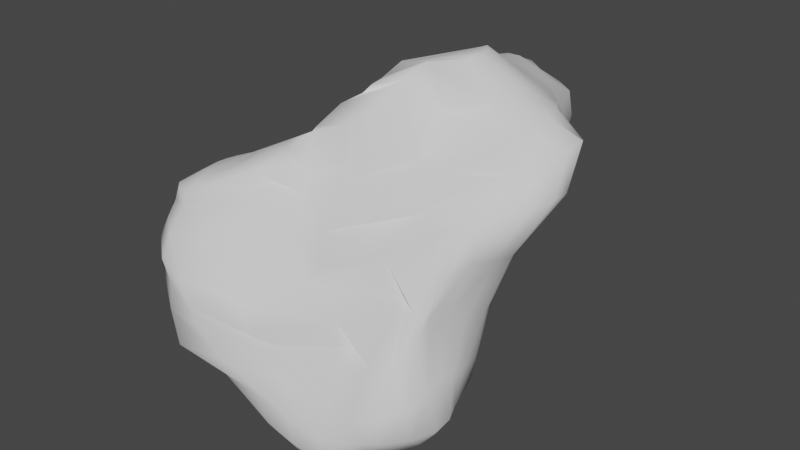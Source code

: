 # Source: Boulder2.blend  (saved by Blender 2.82.7; exported with 4.5.12 LTS)
import bpy
from mathutils import Matrix  # noqa: F401  (used for matrix-valued properties, if any)

bpy.ops.wm.read_factory_settings(use_empty=True)
scene = bpy.context.scene
scene.name = 'Scene'

# ---- collections
col_collection = bpy.data.collections.new('Collection'); scene.collection.children.link(col_collection)

# ---- world
world_world = bpy.data.worlds.new('World'); scene.world = world_world
world_world.use_nodes = True; world_world.node_tree.nodes.clear()
_N = world_world.node_tree.nodes; _L = world_world.node_tree.links
n0 = _N.new('ShaderNodeOutputWorld'); n0.name = 'World Output'; n0.location = (300, 300)
n1 = _N.new('ShaderNodeBackground'); n1.name = 'Background'; n1.location = (10, 300)
n1.inputs[0].default_value = (0.05088, 0.05088, 0.05088, 1.0)
_L.new(n1.outputs[0], n0.inputs[0])
n0.is_active_output = True
world_world.color = (0.05088, 0.05088, 0.05088)
world_world.use_sun_shadow = False
world_world.sun_shadow_jitter_overblur = 0.0

# ---- meshes
me_sphere = bpy.data.meshes.new('Sphere')
me_sphere.from_pydata([(-0.8775, 6.13, 6.64), (0.1825, 8.388, 7.218), (1.009, 10.01, 6.806), (1.108, 10.78, 6.138), (0.9515, 11.35, 4.911), (0.846, 11.29, 3.702), (0.5056, 10.41, 1.913), (-0.4749, 8.718, 0.5663), (-0.7886, 7.347, -1.431), (-0.4441, 6.219, -3.46), (-0.2193, 4.5, -5.231), (-2.28, 4.442, 6.512), (-0.1334, 6.163, 7.342), (0.9734, 8.414, 7.511), (1.747, 9.448, 6.783), (1.892, 10.78, 5.918), (1.956, 11.59, 5.156), (1.903, 11.52, 3.972), (1.645, 10.11, 2.348), (0.588, 8.364, 0.918), (-0.02235, 6.778, -1.174), (0.323, 5.33, -3.247), (0.4733, 5.074, -4.56), (0.3777, 3.981, -5.176), (0.2954, 2.446, -5.445), (0.177, 1.023, -5.514), (-1.781, 4.556, 6.967), (0.478, 6.099, 7.83), (1.73, 8.077, 7.646), (2.363, 9.068, 6.639), (2.678, 10.27, 5.86), (2.83, 10.33, 4.849), (2.812, 9.817, 3.554), (2.464, 8.205, 2.134), (1.442, 6.542, 0.5237), (0.6335, 5.032, -1.281), (1.104, 4.215, -3.225), (1.183, 4.078, -4.462), (0.9739, 3.214, -5.155), (0.6866, 2.06, -5.436), (0.3659, 0.914, -5.521), (-1.229, 4.299, 7.534), (0.9937, 5.978, 8.114), (2.374, 7.164, 7.698), (3.102, 8.169, 6.748), (3.541, 8.366, 5.698), (3.76, 7.799, 4.524), (2.965, 6.028, 3.418), (2.431, 4.997, 1.468), (1.631, 3.845, 0.01463), (1.768, 3.229, -1.816), (1.994, 3.193, -3.276), (1.948, 3.043, -4.482), (1.541, 2.419, -5.169), (1.05, 1.623, -5.469), (0.5397, 0.7759, -5.53), (-0.6757, 3.934, 8.005), (1.505, 5.854, 8.516), (3.102, 6.126, 7.867), (4.012, 6.812, 7.111), (4.74, 6.341, 6.084), (4.212, 4.997, 4.611), (3.141, 3.841, 2.873), (2.886, 3.378, 1.078), (2.95, 2.936, -0.7867), (3.018, 2.671, -2.452), (2.97, 2.559, -3.65), (2.642, 2.268, -4.639), (2.03, 1.785, -5.235), (1.366, 1.237, -5.509), (0.6906, 0.6255, -5.542), (0.3251, 3.723, 8.241), (1.916, 5.627, 8.712), (3.704, 5.475, 7.968), (4.729, 5.847, 7.346), (5.538, 5.229, 6.187), (5.396, 4.454, 4.977), (4.616, 3.429, 3.302), (4.214, 2.869, 1.023), (4.265, 2.456, -1.149), (4.189, 2.131, -2.887), (3.575, 1.835, -3.841), (3.037, 1.605, -4.737), (2.412, 1.323, -5.339), (1.618, 0.9182, -5.557), (0.8122, 0.4715, -5.556), (0.7194, 3.519, 8.417), (2.201, 5.29, 8.762), (4.084, 4.993, 7.995), (5.169, 5.331, 7.423), (6.182, 4.818, 6.303), (6.331, 4.254, 5.045), (5.489, 2.746, 3.231), (5.018, 2.079, 0.7884), (4.919, 1.387, -1.201), (4.612, 1.047, -2.732), (3.986, 0.9358, -3.732), (3.308, 0.8613, -4.656), (2.665, 0.8119, -5.359), (1.808, 0.5839, -5.579), (0.9034, 0.3015, -5.562), (0.6048, 3.174, 8.525), (2.386, 4.894, 8.785), (4.283, 4.527, 7.962), (5.421, 4.876, 7.421), (6.61, 4.781, 6.56), (6.674, 3.927, 5.045), (5.854, 2.265, 3.146), (5.206, 1.438, 0.8243), (5.112, 0.4037, -1.11), (4.962, 0.1181, -2.64), (4.411, 0.1186, -3.647), (3.545, 0.1367, -4.514), (2.829, 0.2754, -5.308), (1.933, 0.228, -5.566), (0.9611, 0.119, -5.558), (0.2624, 2.665, 8.446), (2.359, 4.518, 8.757), (4.319, 3.902, 7.869), (5.571, 4.091, 7.347), (6.89, 4.281, 6.757), (6.952, 3.363, 5.159), (6.069, 1.591, 3.207), (5.041, 0.5422, 1.023), (5.07, -0.1583, -1.016), (5.244, -0.5476, -2.695), (4.616, -0.6615, -3.662), (3.699, -0.5305, -4.499), (2.928, -0.2527, -5.284), (1.985, -0.1412, -5.525), (0.9819, -0.07123, -5.564), (0.1687, 2.071, 8.13), (2.288, 3.891, 8.705), (3.993, 3.305, 7.684), (5.504, 3.155, 7.13), (6.907, 3.318, 6.688), (7.14, 2.339, 5.357), (6.067, 0.7376, 3.434), (4.795, -0.06467, 1.337), (4.98, -0.8121, -0.9667), (5.252, -1.266, -2.783), (4.598, -1.437, -3.589), (3.682, -1.203, -4.453), (2.869, -0.8054, -5.27), (1.955, -0.5106, -5.558), (0.9641, -0.2599, -5.559), (-0.1486, 1.7, 7.861), (1.509, 2.651, 8.794), (2.29, 2.508, 7.19), (5.036, 2.311, 6.798), (6.208, 1.835, 6.079), (6.903, 1.158, 5.38), (5.65, -0.106, 3.49), (4.521, -0.88, 1.303), (5.026, -1.525, -1.247), (4.852, -2.14, -2.849), (4.125, -2.264, -3.545), (3.374, -1.877, -4.266), (2.628, -1.355, -5.131), (1.844, -0.8562, -5.524), (0.9081, -0.4387, -5.543), (-0.6917, 1.761, 7.364), (1.062, 2.003, 8.206), (2.465, 1.174, 5.909), (3.782, 0.8784, 5.813), (5.003, 0.9918, 5.881), (5.776, -0.07123, 4.911), (4.966, -0.734, 2.856), (4.502, -1.585, 0.7233), (4.809, -2.261, -1.584), (4.269, -2.969, -2.811), (3.42, -3.031, -3.539), (2.778, -2.555, -4.337), (2.303, -1.829, -5.011), (1.657, -1.167, -5.445), (0.8163, -0.6011, -5.52), (-1.282, 1.293, 6.985), (0.9015, 0.7146, 7.534), (0.4744, -0.1234, 5.03), (2.296, -0.8488, 4.566), (3.549, -0.1608, 4.666), (4.477, -0.4125, 4.31), (4.335, -1.478, 1.734), (4.159, -2.352, -0.1301), (3.986, -3.196, -1.846), (3.536, -3.311, -2.951), (2.843, -3.447, -3.77), (2.402, -2.993, -4.568), (1.996, -2.208, -5.127), (1.409, -1.443, -5.386), (0.6931, -0.7413, -5.492), (-1.293, -0.0025, 6.487), (-0.1568, 0.4822, 6.752), (0.1148, -0.01859, 5.305), (0.2976, -1.506, 3.481), (0.6015, -1.976, 2.338), (3.005, -1.348, 3.237), (3.787, -1.153, 1.984), (3.315, -2.633, -0.2262), (3.047, -3.286, -2.007), (2.667, -3.583, -3.237), (2.327, -3.654, -4.067), (2.016, -3.266, -4.683), (1.627, -2.485, -5.161), (1.108, -1.676, -5.359), (0.5442, -0.8545, -5.462), (-1.909, 0.3807, 5.775), (-1.083, -0.4187, 6.497), (-1.165, -0.6496, 5.015), (-0.9682, -1.115, 4.395), (-0.6597, -1.684, 3.158), (0.09123, -2.189, 1.627), (1.822, -2.508, 0.8664), (2.347, -2.257, -0.05601), (2.111, -3.399, -2.159), (1.918, -3.743, -3.359), (1.745, -3.818, -4.088), (1.491, -3.451, -4.669), (1.148, -2.692, -5.076), (0.7627, -1.842, -5.309), (0.3742, -0.9371, -5.434), (-2.774, 0.1459, 5.562), (-2.218, -0.6611, 5.561), (-2.266, -1.829, 5.046), (-1.937, -1.546, 4.724), (-1.998, -2.304, 3.768), (-1.942, -3.796, 0.8424), (-0.9366, -4.132, 0.1198), (-0.2783, -3.543, -0.4655), (0.4591, -3.83, -1.355), (0.7467, -4.005, -2.842), (0.9086, -4.045, -3.797), (0.7829, -3.593, -4.461), (0.5909, -2.819, -4.942), (0.389, -1.937, -5.248), (0.1904, -0.9879, -5.417), (-3.434, -0.4751, 5.228), (-3.448, -1.763, 4.955), (-3.877, -2.689, 4.277), (-3.865, -2.668, 3.829), (-3.712, -3.441, 2.583), (-4.056, -4.411, 1.243), (-3.522, -4.602, 0.4412), (-3.269, -4.406, -0.427), (-2.04, -4.52, -1.259), (-0.781, -4.208, -2.241), (-0.2084, -4.116, -3.415), (-0.006302, -3.584, -4.275), (-0.0212, -2.815, -4.828), (-0.004485, -1.952, -5.19), (3.757e-05, -1.003, -5.404), (-4.064, -0.533, 4.805), (-4.415, -1.993, 4.518), (-5.008, -3.019, 3.902), (-5.185, -3.068, 3.338), (-5.228, -3.752, 2.482), (-5.251, -4.217, 1.599), (-4.703, -4.349, 0.881), (-4.729, -4.451, -0.2468), (-3.954, -4.806, -1.275), (-2.36, -4.166, -2.095), (-1.468, -3.815, -3.19), (-0.8656, -3.392, -4.153), (-0.6467, -2.684, -4.762), (-0.4035, -1.886, -5.153), (-0.1903, -0.9809, -5.392), (-2.639, 1.879, 5.557), (-4.49, -0.5141, 4.595), (-5.126, -1.918, 4.31), (-5.7, -2.787, 3.843), (-5.989, -2.75, 3.264), (-5.855, -3.291, 2.767), (-5.97, -3.611, 2.074), (-5.814, -3.798, 1.217), (-5.688, -3.704, 0.4222), (-5.254, -3.676, -0.8366), (-3.607, -3.905, -2.048), (-2.487, -3.464, -3.14), (-1.67, -3.082, -4.118), (-1.232, -2.461, -4.741), (-0.7844, -1.752, -5.135), (-0.3734, -0.9235, -5.385), (-4.787, -0.4082, 4.477), (-5.583, -1.505, 4.183), (-6.169, -2.38, 3.75), (-6.296, -2.36, 3.02), (-5.958, -2.942, 2.517), (-5.992, -3.2, 1.955), (-5.766, -3.316, 1.135), (-5.756, -3.139, 0.47), (-5.6, -2.841, -0.356), (-4.296, -3.434, -1.974), (-3.189, -3.085, -3.148), (-2.314, -2.725, -4.141), (-1.742, -2.179, -4.748), (-1.125, -1.565, -5.134), (-0.542, -0.833, -5.384), (8.55e-06, -0.02629, -5.496), (-4.999, -0.2361, 4.391), (-5.916, -0.9846, 4.047), (-6.425, -1.799, 3.649), (-6.45, -2.58, 2.847), (-6.241, -2.278, 2.272), (-5.956, -2.279, 1.954), (-5.865, -3.252, 1.165), (-6.025, -2.983, 0.6865), (-6.033, -2.727, -0.1866), (-4.978, -2.758, -1.79), (-3.854, -2.558, -3.132), (-2.847, -2.286, -4.142), (-2.162, -1.834, -4.747), (-1.414, -1.328, -5.133), (-0.6899, -0.7117, -5.384), (-5.152, -0.008689, 4.318), (-6.17, -0.4348, 3.926), (-6.53, -0.9382, 3.669), (-6.731, -1.888, 2.737), (-6.531, -2.058, 2.288), (-6.233, -1.916, 1.994), (-6.139, -1.952, 1.354), (-6.479, -1.674, 0.6947), (-6.685, -1.533, -0.3351), (-5.676, -1.511, -2.029), (-4.374, -1.902, -3.144), (-3.277, -1.754, -4.146), (-2.507, -1.413, -4.747), (-1.652, -1.038, -5.133), (-0.8112, -0.5638, -5.384), (-5.269, 0.2648, 4.251), (-6.378, 0.1903, 3.787), (-6.918, 0.05401, 3.492), (-6.882, -0.3083, 2.872), (-6.759, -0.6213, 2.16), (-6.597, -0.3508, 1.778), (-6.517, -0.1325, 1.109), (-7.033, -0.06752, 0.3468), (-7.226, 0.1104, -0.7096), (-6.276, 0.1886, -2.471), (-4.803, -0.8237, -3.315), (-3.603, -1.142, -4.146), (-2.763, -0.9335, -4.747), (-1.828, -0.7081, -5.133), (-0.9013, -0.3952, -5.384), (-5.335, 0.5845, 4.193), (-6.534, 0.8594, 3.638), (-7.196, 1.107, 3.286), (-6.829, 1.083, 2.853), (-6.708, 1.22, 2.067), (-6.749, 1.495, 1.553), (-6.884, 1.644, 0.7241), (-7.425, 1.727, -0.06023), (-7.605, 1.858, -1.1), (-6.635, 1.824, -2.836), (-5.103, 0.4616, -3.556), (-3.825, -0.3147, -4.225), (-2.926, -0.3685, -4.768), (-1.936, -0.3497, -5.132), (-0.9568, -0.2122, -5.384), (-5.398, 0.915, 4.107), (-6.626, 1.522, 3.497), (-7.324, 2.043, 3.093), (-7.004, 2.131, 2.646), (-6.573, 2.641, 2.093), (-6.751, 2.952, 1.471), (-7.026, 2.986, 0.5406), (-7.571, 3.102, -0.2499), (-7.746, 3.198, -1.281), (-6.768, 3.071, -3.001), (-5.221, 1.576, -3.7), (-3.947, 0.8043, -4.429), (-3.005, 0.3754, -4.864), (-1.973, 0.027, -5.134), (-0.9756, -0.02168, -5.379), (-5.402, 1.221, 4.053), (-6.635, 2.117, 3.389), (-7.322, 2.768, 3.024), (-7.174, 3.166, 2.619), (-6.881, 3.618, 2.223), (-7.055, 3.989, 1.687), (-7.0, 3.949, 0.6136), (-7.43, 4.054, -0.2155), (-7.337, 4.068, -1.443), (-6.459, 3.911, -3.004), (-5.058, 2.591, -3.784), (-3.925, 2.048, -4.646), (-2.989, 1.191, -4.995), (-1.944, 0.4435, -5.155), (-0.9568, 0.1685, -5.384), (-5.335, 1.553, 3.998), (-6.412, 2.561, 3.371), (-7.013, 3.245, 2.987), (-7.04, 3.925, 2.757), (-6.875, 4.523, 2.417), (-7.011, 4.905, 1.843), (-6.968, 4.923, 0.7759), (-6.515, 4.81, -0.4934), (-6.329, 4.798, -1.755), (-5.57, 4.559, -2.966), (-4.636, 3.933, -4.023), (-3.755, 3.213, -4.8), (-2.867, 1.97, -5.079), (-1.847, 0.8595, -5.183), (-0.9032, 0.3668, -5.391), (-5.152, 1.894, 3.983), (-5.831, 2.837, 3.493), (-6.226, 3.622, 2.997), (-6.151, 4.414, 2.654), (-5.917, 5.11, 2.245), (-5.859, 5.488, 1.529), (-5.793, 5.557, 0.4561), (-5.279, 5.438, -0.7914), (-4.948, 5.328, -1.923), (-4.558, 5.176, -3.071), (-4.003, 4.893, -4.101), (-3.459, 4.074, -4.826), (-2.63, 2.612, -5.059), (-1.691, 1.359, -5.263), (-0.8175, 0.5704, -5.408), (-4.82, 2.183, 4.081), (-5.028, 3.159, 3.72), (-4.768, 4.381, 3.552), (-4.443, 5.541, 3.251), (-4.208, 6.246, 2.66), (-4.27, 6.387, 1.585), (-4.296, 6.349, 0.3792), (-4.051, 6.175, -0.8874), (-3.81, 5.9, -2.111), (-3.635, 5.731, -3.098), (-3.411, 5.481, -4.039), (-2.985, 4.639, -4.727), (-2.261, 3.025, -5.032), (-1.472, 1.861, -5.343), (-0.7017, 0.7627, -5.429), (-4.321, 2.436, 4.348), (-3.928, 3.973, 4.329), (-3.895, 5.937, 4.847), (-2.648, 7.45, 4.597), (-2.472, 8.144, 3.921), (-2.567, 8.216, 2.81), (-3.077, 7.716, 1.775), (-3.181, 7.14, 0.01604), (-2.974, 6.687, -1.923), (-2.88, 6.263, -3.068), (-2.7, 5.938, -3.975), (-2.358, 5.014, -4.647), (-1.833, 3.747, -5.158), (-1.19, 2.317, -5.391), (-0.5592, 0.9252, -5.451), (-3.718, 2.858, 4.72), (-3.58, 4.948, 5.285), (-1.799, 7.476, 5.702), (-1.148, 9.151, 5.793), (-0.9628, 9.787, 5.065), (-1.136, 9.914, 3.917), (-1.635, 9.272, 2.392), (-2.513, 8.002, 1.122), (-2.339, 7.366, -1.065), (-2.163, 6.741, -2.752), (-1.923, 6.259, -3.919), (-1.68, 5.481, -4.658), (-1.337, 4.364, -5.247), (-0.858, 2.652, -5.418), (-0.3938, 1.039, -5.473), (-3.026, 3.431, 5.197), (-2.487, 5.824, 6.065), (-0.7121, 8.294, 6.574), (0.09884, 9.863, 6.656), (0.1473, 10.81, 5.75), (-0.03421, 10.99, 4.695), (-0.3534, 10.36, 2.884), (-0.9448, 9.375, 1.457), (-1.59, 8.073, 0.03033), (-1.576, 7.087, -1.972), (-1.234, 6.434, -3.743), (-0.9946, 5.881, -4.703), (-0.7911, 4.654, -5.247), (-0.4891, 2.774, -5.453), (-0.2112, 1.095, -5.491), (-3.002, 3.878, 5.93), (-0.2755, 5.718, -4.65), (-0.1032, 2.701, -5.461), (-0.01829, 1.087, -5.504)], [], [(4, 3, 15, 16), (480, 10, 23, 24), (5, 4, 16, 17), (481, 480, 24, 25), (6, 5, 17, 18), (478, 266, 11), (297, 481, 25), (7, 6, 18, 19), (0, 478, 11, 12), (8, 7, 19, 20), (1, 0, 12, 13), (9, 8, 20, 21), (2, 1, 13, 14), (479, 9, 21, 22), (3, 2, 14, 15), (10, 479, 22, 23), (15, 14, 29, 30), (23, 22, 37, 38), (16, 15, 30, 31), (24, 23, 38, 39), (17, 16, 31, 32), (25, 24, 39, 40), (18, 17, 32, 33), (11, 266, 26), (297, 25, 40), (19, 18, 33, 34), (12, 11, 26, 27), (20, 19, 34, 35), (13, 12, 27, 28), (21, 20, 35, 36), (14, 13, 28, 29), (22, 21, 36, 37), (34, 33, 48, 49), (27, 26, 41, 42), (35, 34, 49, 50), (28, 27, 42, 43), (36, 35, 50, 51), (29, 28, 43, 44), (37, 36, 51, 52), (30, 29, 44, 45), (38, 37, 52, 53), (31, 30, 45, 46), (39, 38, 53, 54), (32, 31, 46, 47), (40, 39, 54, 55), (33, 32, 47, 48), (26, 266, 41), (297, 40, 55), (53, 52, 67, 68), (46, 45, 60, 61), (54, 53, 68, 69), (47, 46, 61, 62), (55, 54, 69, 70), (48, 47, 62, 63), (41, 266, 56), (297, 55, 70), (49, 48, 63, 64), (42, 41, 56, 57), (50, 49, 64, 65), (43, 42, 57, 58), (51, 50, 65, 66), (44, 43, 58, 59), (52, 51, 66, 67), (45, 44, 59, 60), (57, 56, 71, 72), (65, 64, 79, 80), (58, 57, 72, 73), (66, 65, 80, 81), (59, 58, 73, 74), (67, 66, 81, 82), (60, 59, 74, 75), (68, 67, 82, 83), (61, 60, 75, 76), (69, 68, 83, 84), (62, 61, 76, 77), (70, 69, 84, 85), (63, 62, 77, 78), (56, 266, 71), (297, 70, 85), (64, 63, 78, 79), (76, 75, 90, 91), (84, 83, 98, 99), (77, 76, 91, 92), (85, 84, 99, 100), (78, 77, 92, 93), (71, 266, 86), (297, 85, 100), (79, 78, 93, 94), (72, 71, 86, 87), (80, 79, 94, 95), (73, 72, 87, 88), (81, 80, 95, 96), (74, 73, 88, 89), (82, 81, 96, 97), (75, 74, 89, 90), (83, 82, 97, 98), (95, 94, 109, 110), (88, 87, 102, 103), (96, 95, 110, 111), (89, 88, 103, 104), (97, 96, 111, 112), (90, 89, 104, 105), (98, 97, 112, 113), (91, 90, 105, 106), (99, 98, 113, 114), (92, 91, 106, 107), (100, 99, 114, 115), (93, 92, 107, 108), (86, 266, 101), (297, 100, 115), (94, 93, 108, 109), (87, 86, 101, 102), (114, 113, 128, 129), (107, 106, 121, 122), (115, 114, 129, 130), (108, 107, 122, 123), (101, 266, 116), (297, 115, 130), (109, 108, 123, 124), (102, 101, 116, 117), (110, 109, 124, 125), (103, 102, 117, 118), (111, 110, 125, 126), (104, 103, 118, 119), (112, 111, 126, 127), (105, 104, 119, 120), (113, 112, 127, 128), (106, 105, 120, 121), (126, 125, 140, 141), (119, 118, 133, 134), (127, 126, 141, 142), (120, 119, 134, 135), (128, 127, 142, 143), (121, 120, 135, 136), (129, 128, 143, 144), (122, 121, 136, 137), (130, 129, 144, 145), (123, 122, 137, 138), (116, 266, 131), (297, 130, 145), (124, 123, 138, 139), (117, 116, 131, 132), (125, 124, 139, 140), (118, 117, 132, 133), (145, 144, 159, 160), (138, 137, 152, 153), (131, 266, 146), (297, 145, 160), (139, 138, 153, 154), (132, 131, 146, 147), (140, 139, 154, 155), (133, 132, 147, 148), (141, 140, 155, 156), (134, 133, 148, 149), (142, 141, 156, 157), (135, 134, 149, 150), (143, 142, 157, 158), (136, 135, 150, 151), (144, 143, 158, 159), (137, 136, 151, 152), (149, 148, 163, 164), (157, 156, 171, 172), (150, 149, 164, 165), (158, 157, 172, 173), (151, 150, 165, 166), (159, 158, 173, 174), (152, 151, 166, 167), (160, 159, 174, 175), (153, 152, 167, 168), (146, 266, 161), (297, 160, 175), (154, 153, 168, 169), (147, 146, 161, 162), (155, 154, 169, 170), (148, 147, 162, 163), (156, 155, 170, 171), (168, 167, 182, 183), (161, 266, 176), (297, 175, 190), (169, 168, 183, 184), (162, 161, 176, 177), (170, 169, 184, 185), (163, 162, 177, 178), (171, 170, 185, 186), (164, 163, 178, 179), (172, 171, 186, 187), (165, 164, 179, 180), (173, 172, 187, 188), (166, 165, 180, 181), (174, 173, 188, 189), (167, 166, 181, 182), (175, 174, 189, 190), (187, 186, 201, 202), (180, 179, 194, 195), (188, 187, 202, 203), (181, 180, 195, 196), (189, 188, 203, 204), (182, 181, 196, 197), (190, 189, 204, 205), (183, 182, 197, 198), (176, 266, 191), (297, 190, 205), (184, 183, 198, 199), (177, 176, 191, 192), (185, 184, 199, 200), (178, 177, 192, 193), (186, 185, 200, 201), (179, 178, 193, 194), (191, 266, 206), (297, 205, 220), (199, 198, 213, 214), (192, 191, 206, 207), (200, 199, 214, 215), (193, 192, 207, 208), (201, 200, 215, 216), (194, 193, 208, 209), (202, 201, 216, 217), (195, 194, 209, 210), (203, 202, 217, 218), (196, 195, 210, 211), (204, 203, 218, 219), (197, 196, 211, 212), (205, 204, 219, 220), (198, 197, 212, 213), (210, 209, 224, 225), (218, 217, 232, 233), (211, 210, 225, 226), (219, 218, 233, 234), (212, 211, 226, 227), (220, 219, 234, 235), (213, 212, 227, 228), (206, 266, 221), (297, 220, 235), (214, 213, 228, 229), (207, 206, 221, 222), (215, 214, 229, 230), (208, 207, 222, 223), (216, 215, 230, 231), (209, 208, 223, 224), (217, 216, 231, 232), (229, 228, 243, 244), (222, 221, 236, 237), (230, 229, 244, 245), (223, 222, 237, 238), (231, 230, 245, 246), (224, 223, 238, 239), (232, 231, 246, 247), (225, 224, 239, 240), (233, 232, 247, 248), (226, 225, 240, 241), (234, 233, 248, 249), (227, 226, 241, 242), (235, 234, 249, 250), (228, 227, 242, 243), (221, 266, 236), (297, 235, 250), (248, 247, 262, 263), (241, 240, 255, 256), (249, 248, 263, 264), (242, 241, 256, 257), (250, 249, 264, 265), (243, 242, 257, 258), (236, 266, 251), (297, 250, 265), (244, 243, 258, 259), (237, 236, 251, 252), (245, 244, 259, 260), (238, 237, 252, 253), (246, 245, 260, 261), (239, 238, 253, 254), (247, 246, 261, 262), (240, 239, 254, 255), (260, 259, 275, 276), (253, 252, 268, 269), (261, 260, 276, 277), (254, 253, 269, 270), (262, 261, 277, 278), (255, 254, 270, 271), (263, 262, 278, 279), (256, 255, 271, 272), (264, 263, 279, 280), (257, 256, 272, 273), (265, 264, 280, 281), (258, 257, 273, 274), (251, 266, 267), (297, 265, 281), (259, 258, 274, 275), (252, 251, 267, 268), (280, 279, 294, 295), (273, 272, 287, 288), (281, 280, 295, 296), (274, 273, 288, 289), (267, 266, 282), (297, 281, 296), (275, 274, 289, 290), (268, 267, 282, 283), (276, 275, 290, 291), (269, 268, 283, 284), (277, 276, 291, 292), (270, 269, 284, 285), (278, 277, 292, 293), (271, 270, 285, 286), (279, 278, 293, 294), (272, 271, 286, 287), (284, 283, 299, 300), (292, 291, 307, 308), (285, 284, 300, 301), (293, 292, 308, 309), (286, 285, 301, 302), (294, 293, 309, 310), (287, 286, 302, 303), (295, 294, 310, 311), (288, 287, 303, 304), (296, 295, 311, 312), (289, 288, 304, 305), (282, 266, 298), (297, 296, 312), (290, 289, 305, 306), (283, 282, 298, 299), (291, 290, 306, 307), (304, 303, 318, 319), (312, 311, 326, 327), (305, 304, 319, 320), (298, 266, 313), (297, 312, 327), (306, 305, 320, 321), (299, 298, 313, 314), (307, 306, 321, 322), (300, 299, 314, 315), (308, 307, 322, 323), (301, 300, 315, 316), (309, 308, 323, 324), (302, 301, 316, 317), (310, 309, 324, 325), (303, 302, 317, 318), (311, 310, 325, 326), (323, 322, 337, 338), (316, 315, 330, 331), (324, 323, 338, 339), (317, 316, 331, 332), (325, 324, 339, 340), (318, 317, 332, 333), (326, 325, 340, 341), (319, 318, 333, 334), (327, 326, 341, 342), (320, 319, 334, 335), (313, 266, 328), (297, 327, 342), (321, 320, 335, 336), (314, 313, 328, 329), (322, 321, 336, 337), (315, 314, 329, 330), (342, 341, 356, 357), (335, 334, 349, 350), (328, 266, 343), (297, 342, 357), (336, 335, 350, 351), (329, 328, 343, 344), (337, 336, 351, 352), (330, 329, 344, 345), (338, 337, 352, 353), (331, 330, 345, 346), (339, 338, 353, 354), (332, 331, 346, 347), (340, 339, 354, 355), (333, 332, 347, 348), (341, 340, 355, 356), (334, 333, 348, 349), (346, 345, 360, 361), (354, 353, 368, 369), (347, 346, 361, 362), (355, 354, 369, 370), (348, 347, 362, 363), (356, 355, 370, 371), (349, 348, 363, 364), (357, 356, 371, 372), (350, 349, 364, 365), (343, 266, 358), (297, 357, 372), (351, 350, 365, 366), (344, 343, 358, 359), (352, 351, 366, 367), (345, 344, 359, 360), (353, 352, 367, 368), (365, 364, 379, 380), (358, 266, 373), (297, 372, 387), (366, 365, 380, 381), (359, 358, 373, 374), (367, 366, 381, 382), (360, 359, 374, 375), (368, 367, 382, 383), (361, 360, 375, 376), (369, 368, 383, 384), (362, 361, 376, 377), (370, 369, 384, 385), (363, 362, 377, 378), (371, 370, 385, 386), (364, 363, 378, 379), (372, 371, 386, 387), (384, 383, 398, 399), (377, 376, 391, 392), (385, 384, 399, 400), (378, 377, 392, 393), (386, 385, 400, 401), (379, 378, 393, 394), (387, 386, 401, 402), (380, 379, 394, 395), (373, 266, 388), (297, 387, 402), (381, 380, 395, 396), (374, 373, 388, 389), (382, 381, 396, 397), (375, 374, 389, 390), (383, 382, 397, 398), (376, 375, 390, 391), (297, 402, 417), (396, 395, 410, 411), (389, 388, 403, 404), (397, 396, 411, 412), (390, 389, 404, 405), (398, 397, 412, 413), (391, 390, 405, 406), (399, 398, 413, 414), (392, 391, 406, 407), (400, 399, 414, 415), (393, 392, 407, 408), (401, 400, 415, 416), (394, 393, 408, 409), (402, 401, 416, 417), (395, 394, 409, 410), (388, 266, 403), (415, 414, 429, 430), (408, 407, 422, 423), (416, 415, 430, 431), (409, 408, 423, 424), (417, 416, 431, 432), (410, 409, 424, 425), (403, 266, 418), (297, 417, 432), (411, 410, 425, 426), (404, 403, 418, 419), (412, 411, 426, 427), (405, 404, 419, 420), (413, 412, 427, 428), (406, 405, 420, 421), (414, 413, 428, 429), (407, 406, 421, 422), (419, 418, 433, 434), (427, 426, 441, 442), (420, 419, 434, 435), (428, 427, 442, 443), (421, 420, 435, 436), (429, 428, 443, 444), (422, 421, 436, 437), (430, 429, 444, 445), (423, 422, 437, 438), (431, 430, 445, 446), (424, 423, 438, 439), (432, 431, 446, 447), (425, 424, 439, 440), (418, 266, 433), (297, 432, 447), (426, 425, 440, 441), (438, 437, 452, 453), (446, 445, 460, 461), (439, 438, 453, 454), (447, 446, 461, 462), (440, 439, 454, 455), (433, 266, 448), (297, 447, 462), (441, 440, 455, 456), (434, 433, 448, 449), (442, 441, 456, 457), (435, 434, 449, 450), (443, 442, 457, 458), (436, 435, 450, 451), (444, 443, 458, 459), (437, 436, 451, 452), (445, 444, 459, 460), (457, 456, 471, 472), (450, 449, 464, 465), (458, 457, 472, 473), (451, 450, 465, 466), (459, 458, 473, 474), (452, 451, 466, 467), (460, 459, 474, 475), (453, 452, 467, 468), (461, 460, 475, 476), (454, 453, 468, 469), (462, 461, 476, 477), (455, 454, 469, 470), (448, 266, 463), (297, 462, 477), (456, 455, 470, 471), (449, 448, 463, 464), (476, 475, 10, 480), (469, 468, 4, 5), (477, 476, 480, 481), (470, 469, 5, 6), (463, 266, 478), (297, 477, 481), (471, 470, 6, 7), (464, 463, 478, 0), (472, 471, 7, 8), (465, 464, 0, 1), (473, 472, 8, 9), (466, 465, 1, 2), (474, 473, 9, 479), (467, 466, 2, 3), (475, 474, 479, 10), (468, 467, 3, 4)])
me_sphere.polygons.foreach_set('use_smooth', [True] * 512)
_uv = me_sphere.uv_layers.new(name='UVMap')
_uv.uv.foreach_set('vector', [-0.1464, 1.594, 0.009051, 1.538, 0.03761, 1.692, -0.1136, 1.759, 2.824, -0.4301, 3.0, -0.4349, 2.978, -0.3272, 2.809, -0.3561, 1.265, -0.6, 1.384, -0.7052, 1.46, -0.5542, 1.355, -0.4446, 2.628, -0.4307, 2.824, -0.4301, 2.809, -0.3561, 2.621, -0.3932, 1.108, -0.485, 1.265, -0.6, 1.355, -0.4446, 1.206, -0.3304, 0.7202, 0.8769, 0.9216, 0.842, 0.733, 0.9408, 2.418, -0.4363, 2.628, -0.4307, 2.621, -0.3932, 0.9346, -0.3737, 1.108, -0.485, 1.206, -0.3304, 1.031, -0.2224, 0.5362, 1.055, 0.7202, 0.8769, 0.733, 0.9408, 0.5555, 1.159, 0.7511, -0.2703, 0.9346, -0.3737, 1.031, -0.2224, 0.8315, -0.1217, 0.3594, 1.28, 0.5362, 1.055, 0.5555, 1.159, 0.3833, 1.418, 0.5606, -0.1763, 0.7511, -0.2703, 0.8315, -0.1217, 0.6222, -0.03641, 0.1858, 1.472, 0.3594, 1.28, 0.3833, 1.418, 0.2111, 1.613, 0.3725, -0.09675, 0.5606, -0.1763, 0.6222, -0.03641, 0.4191, 0.02562, 0.009051, 1.538, 0.1858, 1.472, 0.2111, 1.613, 0.03761, 1.692, 0.1985, -0.03705, 0.3725, -0.09675, 0.4191, 0.02562, 0.2337, 0.05984, 0.03761, 1.692, 0.2111, 1.613, 0.2622, 1.739, 0.09727, 1.841, 0.2337, 0.05984, 0.4191, 0.02562, 0.4403, 0.151, 0.2514, 0.1559, -0.1136, 1.759, 0.03761, 1.692, 0.09727, 1.841, -0.04753, 1.94, 2.809, -0.3561, 2.978, -0.3272, 2.932, -0.2228, 2.779, -0.2851, -0.2356, 1.841, -0.1136, 1.759, -0.04753, 1.94, -0.1658, 2.035, 2.621, -0.3932, 2.809, -0.3561, 2.779, -0.2851, 2.605, -0.3573, 1.206, -0.3304, 1.355, -0.4446, 1.401, -0.2715, 1.258, -0.1558, 0.733, 0.9408, 0.9216, 0.842, 0.7526, 1.003, 2.418, -0.4363, 2.621, -0.3932, 2.605, -0.3573, 1.031, -0.2224, 1.206, -0.3304, 1.258, -0.1558, 1.084, -0.05347, 0.5555, 1.159, 0.733, 0.9408, 0.7526, 1.003, 0.5884, 1.256, 0.8315, -0.1217, 1.031, -0.2224, 1.084, -0.05347, 0.8742, 0.03668, 0.3833, 1.418, 0.5555, 1.159, 0.5884, 1.256, 0.4286, 1.557, 0.6222, -0.03641, 0.8315, -0.1217, 0.8742, 0.03668, 0.6512, 0.1101, 0.2111, 1.613, 0.3833, 1.418, 0.4286, 1.557, 0.2622, 1.739, 0.4191, 0.02562, 0.6222, -0.03641, 0.6512, 0.1101, 0.4403, 0.151, 1.084, -0.05347, 1.258, -0.1558, 1.271, 0.03699, 1.095, 0.1302, 0.5884, 1.256, 0.7526, 1.003, 0.7783, 1.059, 0.6346, 1.349, 0.8742, 0.03668, 1.084, -0.05347, 1.095, 0.1302, 0.8843, 0.2063, 0.4286, 1.557, 0.5884, 1.256, 0.6346, 1.349, 0.4917, 1.666, 0.6512, 0.1101, 0.8742, 0.03668, 0.8843, 0.2063, 0.6552, 0.2634, 0.2622, 1.739, 0.4286, 1.557, 0.4917, 1.666, 0.3372, 1.862, 0.4403, 0.151, 0.6512, 0.1101, 0.6552, 0.2634, 0.4416, 0.2774, 0.09727, 1.841, 0.2622, 1.739, 0.3372, 1.862, 0.1835, 2.008, 0.2514, 0.1559, 0.4403, 0.151, 0.4416, 0.2774, 0.2549, 0.2492, -0.04753, 1.94, 0.09727, 1.841, 0.1835, 2.008, 0.04732, 2.141, 2.779, -0.2851, 2.932, -0.2228, 2.866, -0.1226, 2.733, -0.2195, -0.1658, 2.035, -0.04753, 1.94, 0.04732, 2.141, -0.06569, 2.252, 2.605, -0.3573, 2.779, -0.2851, 2.733, -0.2195, 2.583, -0.3246, 1.258, -0.1558, 1.401, -0.2715, 1.412, -0.08092, 1.271, 0.03699, 0.7526, 1.003, 0.9216, 0.842, 0.7783, 1.059, 2.418, -0.4363, 2.605, -0.3573, 2.583, -0.3246, 2.866, -0.1226, 2.978, -0.03978, 2.87, 0.08135, 2.781, -0.03255, 0.04732, 2.141, 0.1835, 2.008, 0.295, 2.173, 0.1694, 2.338, 2.733, -0.2195, 2.866, -0.1226, 2.781, -0.03255, 2.675, -0.1611, -0.06569, 2.252, 0.04732, 2.141, 0.1694, 2.338, 0.06311, 2.467, 2.583, -0.3246, 2.733, -0.2195, 2.675, -0.1611, 2.554, -0.2962, -0.1494, 2.348, -0.06569, 2.252, 0.06311, 2.467, -0.01893, 2.571, 0.7783, 1.059, 0.9216, 0.842, 0.8094, 1.109, 2.418, -0.4363, 2.583, -0.3246, 2.554, -0.2962, 1.854, 1.855, 1.662, 1.846, 1.678, 1.668, 1.872, 1.682, 0.6346, 1.349, 0.7783, 1.059, 0.8094, 1.109, 0.693, 1.437, 2.076, 1.839, 1.854, 1.855, 1.872, 1.682, 2.096, 1.676, 0.4917, 1.666, 0.6346, 1.349, 0.693, 1.437, 0.5666, 1.772, 2.308, 1.797, 2.076, 1.839, 2.096, 1.676, 2.325, 1.652, 0.3372, 1.862, 0.4917, 1.666, 0.5666, 1.772, 0.4325, 1.984, 0.4416, 0.2774, 0.6552, 0.2634, 0.6399, 0.4069, 0.4277, 0.3923, 0.1835, 2.008, 0.3372, 1.862, 0.4325, 1.984, 0.295, 2.173, 0.693, 1.437, 0.8094, 1.109, 0.8449, 1.153, 0.7508, 1.513, 2.096, 1.676, 1.872, 1.682, 1.87, 1.489, 2.099, 1.496, 0.5666, 1.772, 0.693, 1.437, 0.7508, 1.513, 0.6252, 1.862, 2.325, 1.652, 2.096, 1.676, 2.099, 1.496, 2.342, 1.493, 0.4325, 1.984, 0.5666, 1.772, 0.6252, 1.862, 0.506, 2.083, 2.528, 1.615, 2.325, 1.652, 2.342, 1.493, 2.545, 1.483, 0.295, 2.173, 0.4325, 1.984, 0.506, 2.083, 0.414, 2.315, 2.781, -0.03255, 2.87, 0.08135, 2.744, 0.1808, 2.683, 0.04124, 0.1694, 2.338, 0.295, 2.173, 0.414, 2.315, 0.3073, 2.54, 2.675, -0.1611, 2.781, -0.03255, 2.683, 0.04124, 2.608, -0.1134, 0.06311, 2.467, 0.1694, 2.338, 0.3073, 2.54, 0.2081, 2.701, 2.554, -0.2962, 2.675, -0.1611, 2.608, -0.1134, 2.519, -0.2733, -0.01893, 2.571, 0.06311, 2.467, 0.2081, 2.701, 0.1259, 2.823, 0.8094, 1.109, 0.9216, 0.842, 0.8449, 1.153, 2.418, -0.4363, 2.554, -0.2962, 2.519, -0.2733, -0.6724, 1.514, -0.4876, 1.445, -0.4876, 1.662, -0.6852, 1.715, 0.3073, 2.54, 0.414, 2.315, 0.4877, 2.412, 0.4004, 2.675, 2.608, -0.1134, 2.683, 0.04124, 2.574, 0.09415, 2.533, -0.07847, 0.2081, 2.701, 0.3073, 2.54, 0.4004, 2.675, 0.3192, 2.856, 2.519, -0.2733, 2.608, -0.1134, 2.533, -0.07847, 2.481, -0.2567, 0.1259, 2.823, 0.2081, 2.701, 0.3192, 2.856, 0.2632, 3.0, 0.8449, 1.153, 0.9216, 0.842, 0.8838, 1.19, 2.418, -0.4363, 2.519, -0.2733, 2.481, -0.2567, 1.87, 1.489, 1.663, 1.471, 1.636, 1.304, 1.849, 1.293, 0.7508, 1.513, 0.8449, 1.153, 0.8838, 1.19, 0.807, 1.566, 2.099, 1.496, 1.87, 1.489, 1.849, 1.293, 2.083, 1.311, 0.6252, 1.862, 0.7508, 1.513, 0.807, 1.566, 0.6765, 1.923, 2.342, 1.493, 2.099, 1.496, 2.083, 1.311, 2.333, 1.329, 0.506, 2.083, 0.6252, 1.862, 0.6765, 1.923, 0.5605, 2.15, 2.545, 1.483, 2.342, 1.493, 2.333, 1.329, 2.548, 1.345, 0.414, 2.315, 0.506, 2.083, 0.5605, 2.15, 0.4877, 2.412, 2.683, 0.04124, 2.744, 0.1808, 2.609, 0.2674, 2.574, 0.09415, 2.083, 1.311, 1.849, 1.293, 1.845, 1.133, 2.079, 1.132, 0.6765, 1.923, 0.807, 1.566, 0.8683, 1.598, 0.7405, 1.96, 2.333, 1.329, 2.083, 1.311, 2.079, 1.132, 2.319, 1.164, 0.5605, 2.15, 0.6765, 1.923, 0.7405, 1.96, 0.6263, 2.193, 2.548, 1.345, 2.333, 1.329, 2.319, 1.164, 2.548, 1.207, 0.4877, 2.412, 0.5605, 2.15, 0.6263, 2.193, 0.5577, 2.465, 2.574, 0.09415, 2.609, 0.2674, 2.467, 0.3355, 2.459, 0.1285, 0.4004, 2.675, 0.4877, 2.412, 0.5577, 2.465, 0.4747, 2.74, 2.533, -0.07847, 2.574, 0.09415, 2.459, 0.1285, 2.453, -0.05664, 0.3192, 2.856, 0.4004, 2.675, 0.4747, 2.74, 0.3979, 2.927, 2.481, -0.2567, 2.533, -0.07847, 2.453, -0.05664, 2.44, -0.2468, 1.636, 1.304, 1.475, 1.309, 1.46, 1.222, 1.633, 1.192, 0.8838, 1.19, 0.9216, 0.842, 0.9227, 1.208, 2.418, -0.4363, 2.481, -0.2567, 2.44, -0.2468, 1.849, 1.293, 1.636, 1.304, 1.633, 1.192, 1.845, 1.133, 0.807, 1.566, 0.8838, 1.19, 0.9227, 1.208, 0.8683, 1.598, 2.453, -0.05664, 2.459, 0.1285, 2.34, 0.1425, 2.371, -0.04909, 0.3979, 2.927, 0.4747, 2.74, 0.6065, 2.774, 0.5342, 2.967, 2.44, -0.2468, 2.453, -0.05664, 2.371, -0.04909, 2.398, -0.2441, 1.633, 1.192, 1.46, 1.222, 1.478, 1.094, 1.667, 1.049, 0.9227, 1.208, 0.9216, 0.842, 0.9599, 1.203, 2.418, -0.4363, 2.44, -0.2468, 2.398, -0.2441, 1.845, 1.133, 1.633, 1.192, 1.667, 1.049, 1.872, 1.031, 0.8683, 1.598, 0.9227, 1.208, 0.9599, 1.203, 0.9364, 1.597, 2.079, 1.132, 1.845, 1.133, 1.872, 1.031, 2.096, 0.9868, 0.7405, 1.96, 0.8683, 1.598, 0.9364, 1.597, 0.8374, 1.979, 2.319, 1.164, 2.079, 1.132, 2.096, 0.9868, 2.342, 1.007, 0.6263, 2.193, 0.7405, 1.96, 0.8374, 1.979, 0.7395, 2.227, 2.467, 0.3355, 2.481, 0.5491, 2.307, 0.5825, 2.318, 0.3595, 0.5577, 2.465, 0.6263, 2.193, 0.7395, 2.227, 0.6795, 2.504, 2.459, 0.1285, 2.467, 0.3355, 2.318, 0.3595, 2.34, 0.1425, 0.4747, 2.74, 0.5577, 2.465, 0.6795, 2.504, 0.6065, 2.774, 2.342, 1.007, 2.096, 0.9868, 2.148, 0.8443, 2.37, 0.863, 0.7395, 2.227, 0.8374, 1.979, 0.9496, 1.96, 0.8888, 2.246, 2.318, 0.3595, 2.307, 0.5825, 2.135, 0.5715, 2.172, 0.3535, 0.6795, 2.504, 0.7395, 2.227, 0.8888, 2.246, 0.8472, 2.524, 2.34, 0.1425, 2.318, 0.3595, 2.172, 0.3535, 2.224, 0.1328, 0.6065, 2.774, 0.6795, 2.504, 0.8472, 2.524, 0.7933, 2.78, 2.371, -0.04909, 2.34, 0.1425, 2.224, 0.1328, 2.29, -0.05791, 0.5342, 2.967, 0.6065, 2.774, 0.7933, 2.78, 0.7333, 2.969, 2.398, -0.2441, 2.371, -0.04909, 2.29, -0.05791, 2.357, -0.2491, 1.667, 1.049, 1.478, 1.094, 1.537, 0.9217, 1.717, 0.9319, 0.9599, 1.203, 0.9216, 0.842, 0.9958, 1.184, 2.418, -0.4363, 2.398, -0.2441, 2.357, -0.2491, 1.872, 1.031, 1.667, 1.049, 1.717, 0.9319, 1.923, 0.9019, 0.9364, 1.597, 0.9599, 1.203, 0.9958, 1.184, 1.008, 1.572, 2.096, 0.9868, 1.872, 1.031, 1.923, 0.9019, 2.148, 0.8443, 0.8374, 1.979, 0.9364, 1.597, 1.008, 1.572, 0.9496, 1.96, 2.357, -0.2491, 2.29, -0.05791, 2.214, -0.08317, 2.318, -0.2616, 1.717, 0.9319, 1.537, 0.9217, 1.611, 0.7674, 1.793, 0.7746, 0.9958, 1.184, 0.9216, 0.842, 1.029, 1.156, 2.418, -0.4363, 2.357, -0.2491, 2.318, -0.2616, 1.923, 0.9019, 1.717, 0.9319, 1.793, 0.7746, 1.997, 0.7476, 1.008, 1.572, 0.9958, 1.184, 1.029, 1.156, 1.074, 1.522, 2.148, 0.8443, 1.923, 0.9019, 1.997, 0.7476, 2.24, 0.7018, -0.4173, -0.8982, -0.2356, -0.5263, -0.2634, -0.4644, -0.4838, -0.8223, 2.37, 0.863, 2.148, 0.8443, 2.24, 0.7018, 2.449, 0.7366, -0.4599, -1.186, -0.4173, -0.8982, -0.4838, -0.8223, -0.6141, -1.122, 2.172, 0.3535, 2.135, 0.5715, 1.958, 0.4726, 2.032, 0.2965, 0.8472, 2.524, 0.8888, 2.246, 1.031, 2.219, 1.011, 2.487, 2.224, 0.1328, 2.172, 0.3535, 2.032, 0.2965, 2.115, 0.09373, 0.7933, 2.78, 0.8472, 2.524, 1.011, 2.487, 0.9685, 2.761, 2.29, -0.05791, 2.224, 0.1328, 2.115, 0.09373, 2.214, -0.08317, 0.7333, 2.969, 0.7933, 2.78, 0.9685, 2.761, 0.9216, 2.938, -0.6141, -1.122, -0.4838, -0.8223, -0.5427, -0.7114, -0.7353, -1.013, 2.032, 0.2965, 1.958, 0.4726, 1.797, 0.3287, 1.892, 0.1766, -0.5745, -1.398, -0.6141, -1.122, -0.7353, -1.013, -0.7527, -1.191, 2.115, 0.09373, 2.032, 0.2965, 1.892, 0.1766, 2.014, 0.02772, 0.9685, 2.761, 1.011, 2.487, 1.162, 2.322, 1.129, 2.7, 2.214, -0.08317, 2.115, 0.09373, 2.014, 0.02772, 2.146, -0.1238, -0.7258, -1.841, -0.5821, -1.677, -0.6913, -1.582, -0.8376, -1.744, 2.318, -0.2616, 2.214, -0.08317, 2.146, -0.1238, 2.283, -0.2812, -0.9055, -1.934, -0.7258, -1.841, -0.8376, -1.744, -1.019, -1.835, 1.029, 1.156, 0.9216, 0.842, 1.059, 1.119, 2.418, -0.4363, 2.318, -0.2616, 2.283, -0.2812, -1.115, -2.0, -0.9055, -1.934, -1.019, -1.835, -1.227, -1.89, 1.074, 1.522, 1.029, 1.156, 1.059, 1.119, 1.131, 1.449, 2.24, 0.7018, 1.997, 0.7476, 2.087, 0.6188, 2.33, 0.5825, -0.4838, -0.8223, -0.2634, -0.4644, -0.2751, -0.3826, -0.5427, -0.7114, 2.449, 0.7366, 2.24, 0.7018, 2.33, 0.5825, 2.548, 0.6355, -1.019, -1.835, -0.8376, -1.744, -0.9726, -1.58, -1.158, -1.667, 1.059, 1.119, 0.9216, 0.842, 1.083, 1.073, 2.418, -0.4363, 2.283, -0.2812, 2.252, -0.3069, -1.227, -1.89, -1.019, -1.835, -1.158, -1.667, -1.362, -1.726, 1.131, 1.449, 1.059, 1.119, 1.083, 1.073, 1.172, 1.356, -1.473, -1.859, -1.227, -1.89, -1.362, -1.726, -1.573, -1.701, -0.5427, -0.7114, -0.2751, -0.3826, -0.2752, -0.285, -0.5316, -0.5818, -1.672, -1.762, -1.473, -1.859, -1.573, -1.701, -1.772, -1.622, -0.7353, -1.013, -0.5427, -0.7114, -0.5316, -0.5818, -0.8077, -0.8821, 1.892, 0.1766, 1.797, 0.3287, 1.691, 0.1838, 1.775, 0.06678, 1.162, 2.322, 1.154, 2.141, 1.255, 2.032, 1.283, 2.222, 2.014, 0.02772, 1.892, 0.1766, 1.775, 0.06678, 1.925, -0.04807, 1.129, 2.7, 1.162, 2.322, 1.283, 2.222, 1.278, 2.485, 2.146, -0.1238, 2.014, 0.02772, 1.925, -0.04807, 2.087, -0.1754, -0.8376, -1.744, -0.6913, -1.582, -0.8269, -1.331, -0.9726, -1.58, 2.283, -0.2812, 2.146, -0.1238, 2.087, -0.1754, 2.252, -0.3069, 1.775, 0.06678, 1.691, 0.1838, 1.601, 0.01653, 1.687, -0.05291, -0.8441, -1.065, -0.8077, -0.8821, -0.7754, -0.6904, -0.9459, -0.8396, 1.925, -0.04807, 1.775, 0.06678, 1.687, -0.05291, 1.855, -0.1387, -0.8269, -1.331, -0.8441, -1.065, -0.9459, -0.8396, -0.9497, -1.107, 2.087, -0.1754, 1.925, -0.04807, 1.855, -0.1387, 2.038, -0.2363, -0.9726, -1.58, -0.8269, -1.331, -0.9497, -1.107, -1.048, -1.364, 2.252, -0.3069, 2.087, -0.1754, 2.038, -0.2363, 2.229, -0.3373, -1.158, -1.667, -0.9726, -1.58, -1.048, -1.364, -1.288, -1.412, 1.083, 1.073, 0.9216, 0.842, 1.101, 1.02, 2.418, -0.4363, 2.252, -0.3069, 2.229, -0.3373, -1.362, -1.726, -1.158, -1.667, -1.288, -1.412, -1.466, -1.491, 1.172, 1.356, 1.083, 1.073, 1.101, 1.02, 1.204, 1.257, -1.573, -1.701, -1.362, -1.726, -1.466, -1.491, -1.671, -1.491, -0.5316, -0.5818, -0.2752, -0.285, -0.2617, -0.1832, -0.4567, -0.4166, -1.772, -1.622, -1.573, -1.701, -1.671, -1.491, -1.848, -1.456, -0.8077, -0.8821, -0.5316, -0.5818, -0.4567, -0.4166, -0.7754, -0.6904, 1.101, 1.02, 0.9216, 0.842, 1.113, 0.9605, 2.418, -0.4363, 2.229, -0.3373, 2.212, -0.3717, -1.466, -1.491, -1.288, -1.412, -1.331, -1.143, -1.542, -1.206, 1.204, 1.257, 1.101, 1.02, 1.113, 0.9605, 1.239, 1.163, -1.671, -1.491, -1.466, -1.491, -1.542, -1.206, -1.737, -1.264, -0.4567, -0.4166, -0.2617, -0.1832, -0.2503, -0.08628, -0.43, -0.2593, -1.848, -1.456, -1.671, -1.491, -1.737, -1.264, -1.893, -1.284, -0.7754, -0.6904, -0.4567, -0.4166, -0.43, -0.2593, -0.5782, -0.433, 1.687, -0.05291, 1.601, 0.01653, 1.529, -0.1507, 1.626, -0.1884, -0.9459, -0.8396, -0.7754, -0.6904, -0.5782, -0.433, -0.7595, -0.5544, 1.855, -0.1387, 1.687, -0.05291, 1.626, -0.1884, 1.806, -0.2427, -0.9497, -1.107, -0.9459, -0.8396, -0.7595, -0.5544, -1.007, -0.8136, 2.038, -0.2363, 1.855, -0.1387, 1.806, -0.2427, 2.005, -0.3057, -1.048, -1.364, -0.9497, -1.107, -1.007, -0.8136, -1.178, -1.056, 2.229, -0.3373, 2.038, -0.2363, 2.005, -0.3057, 2.212, -0.3717, -1.288, -1.412, -1.048, -1.364, -1.178, -1.056, -1.331, -1.143, -0.7595, -0.5544, -0.5782, -0.433, -0.5065, -0.1524, -0.6378, -0.2513, 1.806, -0.2427, 1.626, -0.1884, 1.595, -0.3351, 1.781, -0.3551, -1.007, -0.8136, -0.7595, -0.5544, -0.6378, -0.2513, -0.988, -0.481, 2.005, -0.3057, 1.806, -0.2427, 1.781, -0.3551, 1.986, -0.3806, -1.178, -1.056, -1.007, -0.8136, -0.988, -0.481, -1.184, -0.64, 2.212, -0.3717, 2.005, -0.3057, 1.986, -0.3806, 2.202, -0.4082, -1.331, -1.143, -1.178, -1.056, -1.184, -0.64, -1.345, -0.735, 1.113, 0.9605, 0.9216, 0.842, 1.116, 0.8972, 2.418, -0.4363, 2.212, -0.3717, 2.202, -0.4082, -1.542, -1.206, -1.331, -1.143, -1.345, -0.735, -1.546, -0.8427, 1.239, 1.163, 1.113, 0.9605, 1.116, 0.8972, 1.27, 1.063, -1.737, -1.264, -1.542, -1.206, -1.546, -0.8427, -1.752, -0.9939, -0.43, -0.2593, -0.2503, -0.08628, -0.2428, 0.01614, -0.3947, -0.06153, -1.893, -1.284, -1.737, -1.264, -1.752, -0.9939, -1.923, -1.099, -0.5782, -0.433, -0.43, -0.2593, -0.3947, -0.06153, -0.5065, -0.1524, 1.626, -0.1884, 1.529, -0.1507, 1.474, -0.33, 1.595, -0.3351, -1.546, -0.8427, -1.345, -0.735, -1.236, -0.2786, -1.594, -0.4239, 1.27, 1.063, 1.116, 0.8972, 1.112, 0.8356, 1.283, 0.9322, -1.752, -0.9939, -1.546, -0.8427, -1.594, -0.4239, -1.772, -0.6702, -0.3947, -0.06153, -0.2428, 0.01614, -0.2356, 0.1479, -0.3857, 0.1382, -1.923, -1.099, -1.752, -0.9939, -1.772, -0.6702, -1.941, -0.868, -0.5065, -0.1524, -0.3947, -0.06153, -0.3857, 0.1382, -0.4927, 0.09512, 1.595, -0.3351, 1.474, -0.33, 1.46, -0.5568, 1.6, -0.4929, -0.6378, -0.2513, -0.5065, -0.1524, -0.4927, 0.09512, -0.7163, -0.03495, 1.781, -0.3551, 1.595, -0.3351, 1.6, -0.4929, 1.786, -0.4768, -0.988, -0.481, -0.6378, -0.2513, -0.7163, -0.03495, -0.9557, -0.05939, 1.986, -0.3806, 1.781, -0.3551, 1.786, -0.4768, 1.986, -0.4585, -1.184, -0.64, -0.988, -0.481, -0.9557, -0.05939, -1.063, -0.2077, 2.202, -0.4082, 1.986, -0.3806, 1.986, -0.4585, 2.201, -0.4456, -1.345, -0.735, -1.184, -0.64, -1.063, -0.2077, -1.236, -0.2786, 1.116, 0.8972, 0.9216, 0.842, 1.112, 0.8356, 2.418, -0.4363, 2.202, -0.4082, 2.201, -0.4456, 1.786, -0.4768, 1.6, -0.4929, 1.649, -0.6614, 1.82, -0.599, -0.9557, -0.05939, -0.7163, -0.03495, -0.7391, 0.2355, -0.9491, 0.1776, 1.986, -0.4585, 1.786, -0.4768, 1.82, -0.599, 2.004, -0.5365, -1.063, -0.2077, -0.9557, -0.05939, -0.9491, 0.1776, -1.048, 0.02805, 2.201, -0.4456, 1.986, -0.4585, 2.004, -0.5365, 2.207, -0.4827, -1.236, -0.2786, -1.063, -0.2077, -1.048, 0.02805, -1.242, -0.04412, 1.112, 0.8356, 0.9216, 0.842, 1.1, 0.7788, 2.418, -0.4363, 2.201, -0.4456, 2.207, -0.4827, -1.594, -0.4239, -1.236, -0.2786, -1.242, -0.04412, -1.643, -0.1386, 1.283, 0.9322, 1.112, 0.8356, 1.1, 0.7788, 1.273, 0.8124, -1.772, -0.6702, -1.594, -0.4239, -1.643, -0.1386, -1.82, -0.3946, -0.3857, 0.1382, -0.2356, 0.1479, -0.2404, 0.2674, -0.4101, 0.3005, -1.941, -0.868, -1.772, -0.6702, -1.82, -0.3946, -1.965, -0.6317, -0.4927, 0.09512, -0.3857, 0.1382, -0.4101, 0.3005, -0.5273, 0.2855, 1.6, -0.4929, 1.46, -0.5568, 1.535, -0.8048, 1.649, -0.6614, -0.7163, -0.03495, -0.4927, 0.09512, -0.5273, 0.2855, -0.7391, 0.2355, -0.6293, 1.156, -0.4316, 1.164, -0.4316, 1.445, -0.6852, 1.281, -0.4101, 0.3005, -0.2404, 0.2674, -0.2499, 0.3657, -0.4323, 0.4161, -1.965, -0.6317, -1.82, -0.3946, -1.846, -0.1882, -2.0, -0.4531, -0.5273, 0.2855, -0.4101, 0.3005, -0.4323, 0.4161, -0.5567, 0.4198, 1.649, -0.6614, 1.535, -0.8048, 1.622, -1.002, 1.726, -0.8164, -0.7391, 0.2355, -0.5273, 0.2855, -0.5567, 0.4198, -0.7732, 0.3954, 1.82, -0.599, 1.649, -0.6614, 1.726, -0.8164, 1.876, -0.7118, -0.9491, 0.1776, -0.7391, 0.2355, -0.7732, 0.3954, -0.9836, 0.3836, 2.004, -0.5365, 1.82, -0.599, 1.876, -0.7118, 2.038, -0.61, -1.048, 0.02805, -0.9491, 0.1776, -0.9836, 0.3836, -1.196, 0.3111, 2.207, -0.4827, 2.004, -0.5365, 2.038, -0.61, 2.222, -0.518, -1.242, -0.04412, -1.048, 0.02805, -1.196, 0.3111, -1.386, 0.2621, 1.1, 0.7788, 0.9216, 0.842, 1.082, 0.7293, 2.418, -0.4363, 2.207, -0.4827, 2.222, -0.518, -1.643, -0.1386, -1.242, -0.04412, -1.386, 0.2621, -1.568, 0.1089, 1.273, 0.8124, 1.1, 0.7788, 1.082, 0.7293, 1.238, 0.7112, 2.038, -0.61, 1.876, -0.7118, 1.944, -0.8086, 2.083, -0.6749, -0.6852, 0.9234, -0.7306, 1.111, -0.8096, 1.05, -0.7693, 0.8581, 2.222, -0.518, 2.038, -0.61, 2.083, -0.6749, 2.244, -0.5502, -0.6946, 0.7462, -0.6852, 0.9234, -0.7693, 0.8581, -0.7994, 0.6854, 1.082, 0.7293, 0.9216, 0.842, 1.058, 0.6883, 2.418, -0.4363, 2.222, -0.518, 2.244, -0.5502, -0.6852, 0.5733, -0.6946, 0.7462, -0.7994, 0.6854, -0.8496, 0.5209, 1.238, 0.7112, 1.082, 0.7293, 1.058, 0.6883, 1.192, 0.6376, -0.3454, 0.4198, -0.3932, 0.8026, -0.5321, 0.8886, -0.4649, 0.4977, -0.8702, 1.583, -1.001, 1.717, -1.069, 1.701, -0.953, 1.557, 1.622, -1.002, 1.531, -1.204, 1.632, -1.352, 1.714, -1.135, -0.8888, 1.466, -0.8702, 1.583, -0.953, 1.557, -0.9618, 1.423, 1.726, -0.8164, 1.622, -1.002, 1.714, -1.135, 1.812, -0.9384, -0.7861, 1.291, -0.8888, 1.466, -0.9618, 1.423, -0.8531, 1.234, 1.876, -0.7118, 1.726, -0.8164, 1.812, -0.9384, 1.944, -0.8086, -0.7306, 1.111, -0.7861, 1.291, -0.8531, 1.234, -0.8096, 1.05, -0.953, 1.557, -1.069, 1.701, -1.138, 1.688, -1.042, 1.535, 1.714, -1.135, 1.632, -1.352, 1.769, -1.507, 1.837, -1.261, 1.287, 0.5476, 1.283, 0.4166, 1.333, 0.4069, 1.333, 0.607, 1.812, -0.9384, 1.714, -1.135, 1.837, -1.261, 1.915, -1.039, -0.8531, 1.234, -0.9618, 1.423, -0.9436, 1.357, -0.9663, 1.196, 1.944, -0.8086, 1.812, -0.9384, 1.915, -1.039, 2.024, -0.8877, -0.8096, 1.05, -0.8531, 1.234, -0.9663, 1.196, -0.9324, 1.007, 2.083, -0.6749, 1.944, -0.8086, 2.024, -0.8877, 2.138, -0.7293, -0.7693, 0.8581, -0.8096, 1.05, -0.9324, 1.007, -0.7721, 0.7748, 2.244, -0.5502, 2.083, -0.6749, 2.138, -0.7293, 2.272, -0.578, -0.4611, 1.031, -0.3454, 1.156, -0.4588, 1.137, -0.6047, 1.05, 1.058, 0.6883, 0.9216, 0.842, 1.029, 0.6572, 2.418, -0.4363, 2.244, -0.5502, 2.272, -0.578, -0.5321, 0.8886, -0.4611, 1.031, -0.6047, 1.05, -0.6852, 0.9178, 1.192, 0.6376, 1.058, 0.6883, 1.029, 0.6572, 1.137, 0.584, -0.4649, 0.4977, -0.5321, 0.8886, -0.6852, 0.9178, -0.5718, 0.5993, -0.7721, 0.7748, -0.9324, 1.007, -0.9762, 0.9483, -0.9692, 0.7569, 2.272, -0.578, 2.138, -0.7293, 2.205, -0.7734, 2.306, -0.6005, -0.8282, 0.6079, -0.7721, 0.7748, -0.9692, 0.7569, -1.03, 0.5899, 1.029, 0.6572, 0.9216, 0.842, 0.9961, 0.6338, 2.418, -0.4363, 2.272, -0.578, 2.306, -0.6005, -0.8863, 0.4441, -0.8282, 0.6079, -1.03, 0.5899, -1.093, 0.4203, -1.138, 1.688, -1.229, 1.811, -1.269, 1.807, -1.216, 1.681, 1.769, -1.507, 1.748, -1.742, 1.926, -1.863, 1.95, -1.632, -1.042, 1.535, -1.138, 1.688, -1.216, 1.681, -1.151, 1.524, 1.837, -1.261, 1.769, -1.507, 1.95, -1.632, 1.982, -1.357, -0.9436, 1.357, -1.042, 1.535, -1.151, 1.524, -1.044, 1.332, 1.915, -1.039, 1.837, -1.261, 1.982, -1.357, 2.037, -1.118, -0.3454, 0.5703, -0.3023, 0.4198, -0.246, 0.4233, -0.258, 0.6166, 2.024, -0.8877, 1.915, -1.039, 2.037, -1.118, 2.121, -0.9518, -0.3432, 0.7617, -0.3454, 0.5703, -0.258, 0.6166, -0.246, 0.8105, 2.138, -0.7293, 2.024, -0.8877, 2.121, -0.9518, 2.205, -0.7734, 1.982, -1.357, 1.95, -1.632, 2.144, -1.72, 2.144, -1.426, -1.044, 1.332, -1.151, 1.524, -1.279, 1.525, -1.217, 1.337, 2.037, -1.118, 1.982, -1.357, 2.144, -1.426, 2.175, -1.177, -1.001, 1.142, -1.044, 1.332, -1.217, 1.337, -1.165, 1.136, 2.121, -0.9518, 2.037, -1.118, 2.175, -1.177, 2.229, -0.998, -0.9762, 0.9483, -1.001, 1.142, -1.165, 1.136, -1.17, 0.9448, 2.205, -0.7734, 2.121, -0.9518, 2.229, -0.998, 2.279, -0.8052, -0.9692, 0.7569, -0.9762, 0.9483, -1.17, 0.9448, -1.178, 0.7544, 2.306, -0.6005, 2.205, -0.7734, 2.279, -0.8052, 2.344, -0.6168, -1.03, 0.5899, -0.9692, 0.7569, -1.178, 0.7544, -1.243, 0.5873, 0.9961, 0.6338, 0.9216, 0.842, 0.9592, 0.6154, 2.418, -0.4363, 2.306, -0.6005, 2.344, -0.6168, -1.093, 0.4203, -1.03, 0.5899, -1.243, 0.5873, -1.299, 0.4198, -1.216, 1.681, -1.269, 1.807, -1.31, 1.807, -1.297, 1.68, 1.95, -1.632, 1.926, -1.863, 2.114, -1.942, 2.144, -1.72, -1.151, 1.524, -1.216, 1.681, -1.297, 1.68, -1.279, 1.525, 2.344, -0.6168, 2.279, -0.8052, 2.359, -0.8237, 2.385, -0.6263, -1.243, 0.5873, -1.178, 0.7544, -1.391, 0.7672, -1.46, 0.6003, 0.9592, 0.6154, 0.9216, 0.842, 0.9199, 0.6027, 2.418, -0.4363, 2.344, -0.6168, 2.385, -0.6263, -1.299, 0.4198, -1.243, 0.5873, -1.46, 0.6003, -1.511, 0.4331, -1.297, 1.68, -1.31, 1.807, -1.353, 1.809, -1.38, 1.685, 2.144, -1.72, 2.114, -1.942, 2.319, -1.989, 2.337, -1.765, -1.279, 1.525, -1.297, 1.68, -1.38, 1.685, -1.406, 1.534, 2.144, -1.426, 2.144, -1.72, 2.337, -1.765, 2.318, -1.466, -1.217, 1.337, -1.279, 1.525, -1.406, 1.534, -1.37, 1.346, 2.175, -1.177, 2.144, -1.426, 2.318, -1.466, 2.323, -1.212, -1.165, 1.136, -1.217, 1.337, -1.37, 1.346, -1.346, 1.147, 2.229, -0.998, 2.175, -1.177, 2.323, -1.212, 2.345, -1.025, -1.17, 0.9448, -1.165, 1.136, -1.346, 1.147, -1.37, 0.9569, 2.279, -0.8052, 2.229, -0.998, 2.345, -1.025, 2.359, -0.8237, -1.178, 0.7544, -1.17, 0.9448, -1.37, 0.9569, -1.391, 0.7672, -1.37, 1.346, -1.406, 1.534, -1.524, 1.55, -1.52, 1.366, 2.323, -1.212, 2.318, -1.466, 2.497, -1.476, 2.476, -1.22, -1.346, 1.147, -1.37, 1.346, -1.52, 1.366, -1.522, 1.171, 2.345, -1.025, 2.323, -1.212, 2.476, -1.22, 2.465, -1.031, -1.37, 0.9569, -1.346, 1.147, -1.522, 1.171, -1.566, 0.9828, 2.359, -0.8237, 2.345, -1.025, 2.465, -1.031, 2.441, -0.828, -1.391, 0.7672, -1.37, 0.9569, -1.566, 0.9828, -1.599, 0.7947, 2.385, -0.6263, 2.359, -0.8237, 2.441, -0.828, 2.427, -0.6285, -1.46, 0.6003, -1.391, 0.7672, -1.599, 0.7947, -1.672, 0.6284, 0.9199, 0.6027, 0.9216, 0.842, 0.8797, 0.596, 2.418, -0.4363, 2.385, -0.6263, 2.427, -0.6285, -1.511, 0.4331, -1.46, 0.6003, -1.672, 0.6284, -1.719, 0.4609, -1.38, 1.685, -1.353, 1.809, -1.394, 1.815, -1.461, 1.696, 2.337, -1.765, 2.319, -1.989, 2.529, -2.0, 2.536, -1.776, -1.406, 1.534, -1.38, 1.685, -1.461, 1.696, -1.524, 1.55, 2.318, -1.466, 2.337, -1.765, 2.536, -1.776, 2.497, -1.476, -1.672, 0.6284, -1.599, 0.7947, -1.799, 0.8441, -1.863, 0.675, 0.8797, 0.596, 0.9216, 0.842, 0.8401, 0.5957, 2.418, -0.4363, 2.427, -0.6285, 2.469, -0.6235, -1.719, 0.4609, -1.672, 0.6284, -1.863, 0.675, -1.877, 0.4942, 0.8439, 0.464, 0.8797, 0.596, 0.8401, 0.5957, 0.7662, 0.4634, -0.2352, -1.424, -0.09375, -1.742, 0.001042, -1.643, -0.1452, -1.347, -1.524, 1.55, -1.461, 1.696, -1.538, 1.712, -1.637, 1.574, 2.497, -1.476, 2.536, -1.776, 2.719, -1.707, 2.667, -1.432, -1.52, 1.366, -1.524, 1.55, -1.637, 1.574, -1.682, 1.401, 2.476, -1.22, 2.497, -1.476, 2.667, -1.432, 2.625, -1.197, -1.522, 1.171, -1.52, 1.366, -1.682, 1.401, -1.726, 1.216, 2.465, -1.031, 2.476, -1.22, 2.625, -1.197, 2.584, -1.017, -1.566, 0.9828, -1.522, 1.171, -1.726, 1.216, -1.795, 1.035, 2.441, -0.828, 2.465, -1.031, 2.584, -1.017, 2.523, -0.8187, -1.599, 0.7947, -1.566, 0.9828, -1.795, 1.035, -1.799, 0.8441, 2.427, -0.6285, 2.441, -0.828, 2.523, -0.8187, 2.469, -0.6235, 2.625, -1.197, 2.667, -1.432, 2.818, -1.326, 2.766, -1.146, -1.726, 1.216, -1.682, 1.401, -1.821, 1.447, -1.902, 1.275, 2.584, -1.017, 2.625, -1.197, 2.766, -1.146, 2.697, -0.9838, -1.795, 1.035, -1.726, 1.216, -1.902, 1.275, -1.983, 1.097, 2.523, -0.8187, 2.584, -1.017, 2.697, -0.9838, 2.602, -0.7957, -1.799, 0.8441, -1.795, 1.035, -1.983, 1.097, -2.0, 0.9104, 2.469, -0.6235, 2.523, -0.8187, 2.602, -0.7957, 2.508, -0.6114, 0.1675, -1.78, 0.3424, -1.807, 0.4566, -1.802, 0.2884, -1.589, 0.8401, 0.5957, 0.9216, 0.842, 0.8034, 0.6055, 2.418, -0.4363, 2.469, -0.6235, 2.508, -0.6114, 0.001042, -1.643, 0.1675, -1.78, 0.2884, -1.589, 0.1155, -1.427, 0.7662, 0.4634, 0.8401, 0.5957, 0.8034, 0.6055, 0.6958, 0.4895, -0.1452, -1.347, 0.001042, -1.643, 0.1155, -1.427, -0.02044, -1.174, -1.637, 1.574, -1.538, 1.712, -1.598, 1.732, -1.72, 1.602, -0.2356, -1.011, -0.1452, -1.347, -0.02044, -1.174, -0.1383, -0.9049, -1.682, 1.401, -1.637, 1.574, -1.72, 1.602, -1.821, 1.447, 2.418, -0.4363, 2.508, -0.6114, 2.544, -0.5927, 0.1155, -1.427, 0.2884, -1.589, 0.4286, -1.345, 0.2664, -1.165, 0.6958, 0.4895, 0.8034, 0.6055, 0.7719, 0.6285, 0.6378, 0.5517, -0.02044, -1.174, 0.1155, -1.427, 0.2664, -1.165, 0.1088, -0.9767, 0.5838, 0.4069, 0.6958, 0.4895, 0.6378, 0.5517, 0.5039, 0.5166, -0.1383, -0.9049, -0.02044, -1.174, 0.1088, -0.9767, -0.02025, -0.7795, 0.9844, -2.0, 1.144, -1.997, 1.22, -1.878, 1.081, -1.845, -0.2173, -0.6797, -0.1383, -0.9049, -0.02025, -0.7795, -0.1278, -0.6165, 0.8113, -1.964, 0.9844, -2.0, 1.081, -1.845, 0.9261, -1.785, 2.697, -0.9838, 2.766, -1.146, 2.896, -1.078, 2.8, -0.9304, 0.6315, -1.933, 0.8113, -1.964, 0.9261, -1.785, 0.7597, -1.704, 2.602, -0.7957, 2.697, -0.9838, 2.8, -0.9304, 2.672, -0.7589, 0.4566, -1.802, 0.6315, -1.933, 0.7597, -1.704, 0.5912, -1.568, 2.508, -0.6114, 2.602, -0.7957, 2.672, -0.7589, 2.544, -0.5927, 0.2884, -1.589, 0.4566, -1.802, 0.5912, -1.568, 0.4286, -1.345, 0.8034, 0.6055, 0.9216, 0.842, 0.7719, 0.6285, 2.8, -0.9304, 2.896, -1.078, 3.0, -0.9816, 2.883, -0.8559, 0.7597, -1.704, 0.9261, -1.785, 1.05, -1.53, 0.8979, -1.422, 2.672, -0.7589, 2.8, -0.9304, 2.883, -0.8559, 2.731, -0.7092, 0.5912, -1.568, 0.7597, -1.704, 0.8979, -1.422, 0.736, -1.295, 2.544, -0.5927, 2.672, -0.7589, 2.731, -0.7092, 2.575, -0.568, 0.4286, -1.345, 0.5912, -1.568, 0.736, -1.295, 0.5736, -1.12, 0.7719, 0.6285, 0.9216, 0.842, 0.7466, 0.663, 2.418, -0.4363, 2.544, -0.5927, 2.575, -0.568, 0.2664, -1.165, 0.4286, -1.345, 0.5736, -1.12, 0.4122, -0.9525, 0.6378, 0.5517, 0.7719, 0.6285, 0.7466, 0.663, 0.5934, 0.6428, 0.1088, -0.9767, 0.2664, -1.165, 0.4122, -0.9525, 0.2513, -0.814, 0.5039, 0.5166, 0.6378, 0.5517, 0.5934, 0.6428, 0.444, 0.67, -0.02025, -0.7795, 0.1088, -0.9767, 0.2513, -0.814, 0.09982, -0.6767, 1.081, -1.845, 1.22, -1.878, 1.302, -1.72, 1.187, -1.632, -0.1278, -0.6165, -0.02025, -0.7795, 0.09982, -0.6767, -0.02568, -0.5339, 0.9261, -1.785, 1.081, -1.845, 1.187, -1.632, 1.05, -1.53, 0.5934, 0.6428, 0.7466, 0.663, 0.7284, 0.7072, 0.5617, 0.7484, 0.2513, -0.814, 0.4122, -0.9525, 0.5512, -0.8169, 0.3885, -0.6887, 0.444, 0.67, 0.5934, 0.6428, 0.5617, 0.7484, 0.3982, 0.8238, 0.09982, -0.6767, 0.2513, -0.814, 0.3885, -0.6887, 0.2277, -0.5616, 1.187, -1.632, 1.302, -1.72, 1.386, -1.565, 1.294, -1.43, -0.02568, -0.5339, 0.09982, -0.6767, 0.2277, -0.5616, 0.08647, -0.4343, 1.05, -1.53, 1.187, -1.632, 1.294, -1.43, 1.176, -1.296, -0.1066, -0.3837, -0.02568, -0.5339, 0.08647, -0.4343, -0.02024, -0.3064, 0.8979, -1.422, 1.05, -1.53, 1.176, -1.296, 1.036, -1.173, 2.731, -0.7092, 2.883, -0.8559, 2.942, -0.7611, 2.776, -0.6474, 0.736, -1.295, 0.8979, -1.422, 1.036, -1.173, 0.8809, -1.058, 2.575, -0.568, 2.731, -0.7092, 2.776, -0.6474, 2.6, -0.5383, 0.5736, -1.12, 0.736, -1.295, 0.8809, -1.058, 0.7173, -0.9369, 0.7466, 0.663, 0.9216, 0.842, 0.7284, 0.7072, 2.418, -0.4363, 2.575, -0.568, 2.6, -0.5383, 0.4122, -0.9525, 0.5736, -1.12, 0.7173, -0.9369, 0.5512, -0.8169, 1.036, -1.173, 1.176, -1.296, 1.291, -1.093, 1.167, -0.9985, 2.776, -0.6474, 2.942, -0.7611, 2.979, -0.6541, 2.806, -0.5777, 0.8809, -1.058, 1.036, -1.173, 1.167, -0.9985, 1.018, -0.9015, 2.6, -0.5383, 2.776, -0.6474, 2.806, -0.5777, 2.617, -0.5047, 0.7173, -0.9369, 0.8809, -1.058, 1.018, -0.9015, 0.8559, -0.7923, 0.7284, 0.7072, 0.9216, 0.842, 0.7178, 0.7588, 2.418, -0.4363, 2.6, -0.5383, 2.617, -0.5047, 0.5512, -0.8169, 0.7173, -0.9369, 0.8559, -0.7923, 0.6872, -0.6751, 0.5617, 0.7484, 0.7284, 0.7072, 0.7178, 0.7588, 0.5387, 0.8398, 0.3885, -0.6887, 0.5512, -0.8169, 0.6872, -0.6751, 0.5183, -0.5543, 0.3982, 0.8238, 0.5617, 0.7484, 0.5387, 0.8398, 0.3699, 0.9858, 0.2277, -0.5616, 0.3885, -0.6887, 0.5183, -0.5543, 0.3533, -0.436, 1.294, -1.43, 1.386, -1.565, 1.46, -1.405, 1.385, -1.227, 0.08647, -0.4343, 0.2277, -0.5616, 0.3533, -0.436, 0.1979, -0.3249, 1.176, -1.296, 1.294, -1.43, 1.385, -1.227, 1.291, -1.093, -0.02024, -0.3064, 0.08647, -0.4343, 0.1979, -0.3249, 0.06648, -0.2209, 0.5183, -0.5543, 0.6872, -0.6751, 0.8166, -0.5254, 0.6402, -0.4134, 0.3699, 0.9858, 0.5387, 0.8398, 0.5303, 0.9443, 0.357, 1.145, 0.3533, -0.436, 0.5183, -0.5543, 0.6402, -0.4134, 0.4654, -0.3078, 0.2061, 1.131, 0.3699, 0.9858, 0.357, 1.145, 0.1852, 1.312, 0.1979, -0.3249, 0.3533, -0.436, 0.4654, -0.3078, 0.2985, -0.2129, 0.04696, 1.231, 0.2061, 1.131, 0.1852, 1.312, 0.01354, 1.388, 0.06648, -0.2209, 0.1979, -0.3249, 0.2985, -0.2129, 0.1437, -0.1311, 1.167, -0.9985, 1.291, -1.093, 1.382, -0.938, 1.286, -0.8557, 2.806, -0.5777, 2.979, -0.6541, 2.998, -0.5433, 2.822, -0.5042, 1.018, -0.9015, 1.167, -0.9985, 1.286, -0.8557, 1.147, -0.7519, 2.617, -0.5047, 2.806, -0.5777, 2.822, -0.5042, 2.627, -0.4683, 0.8559, -0.7923, 1.018, -0.9015, 1.147, -0.7519, 0.9879, -0.6397, 0.7178, 0.7588, 0.9216, 0.842, 0.7151, 0.8156, 2.418, -0.4363, 2.617, -0.5047, 2.627, -0.4683, 0.6872, -0.6751, 0.8559, -0.7923, 0.9879, -0.6397, 0.8166, -0.5254, 0.5387, 0.8398, 0.7178, 0.7588, 0.7151, 0.8156, 0.5303, 0.9443, 2.822, -0.5042, 2.998, -0.5433, 3.0, -0.4349, 2.824, -0.4301, 1.147, -0.7519, 1.286, -0.8557, 1.384, -0.7052, 1.265, -0.6, 2.627, -0.4683, 2.822, -0.5042, 2.824, -0.4301, 2.628, -0.4307, 0.9879, -0.6397, 1.147, -0.7519, 1.265, -0.6, 1.108, -0.485, 0.7151, 0.8156, 0.9216, 0.842, 0.7202, 0.8769, 2.418, -0.4363, 2.627, -0.4683, 2.628, -0.4307, 0.8166, -0.5254, 0.9879, -0.6397, 1.108, -0.485, 0.9346, -0.3737, 0.5303, 0.9443, 0.7151, 0.8156, 0.7202, 0.8769, 0.5362, 1.055, 0.6402, -0.4134, 0.8166, -0.5254, 0.9346, -0.3737, 0.7511, -0.2703, 0.357, 1.145, 0.5303, 0.9443, 0.5362, 1.055, 0.3594, 1.28, 0.4654, -0.3078, 0.6402, -0.4134, 0.7511, -0.2703, 0.5606, -0.1763, 0.1852, 1.312, 0.357, 1.145, 0.3594, 1.28, 0.1858, 1.472, 0.2985, -0.2129, 0.4654, -0.3078, 0.5606, -0.1763, 0.3725, -0.09675, 0.01354, 1.388, 0.1852, 1.312, 0.1858, 1.472, 0.009051, 1.538, 0.1437, -0.1311, 0.2985, -0.2129, 0.3725, -0.09675, 0.1985, -0.03705, -0.1423, 1.436, 0.01354, 1.388, 0.009051, 1.538, -0.1464, 1.594])
me_sphere.use_remesh_fix_poles = True
me_sphere.use_remesh_preserve_attributes = False
me_sphere.use_mirror_vertex_groups = False
me_sphere.update()

# ---- objects
ob_rock = bpy.data.objects.new('Rock', me_sphere)

# ---- transforms, parenting, visibility, modifiers, constraints
ob_rock.location = (0.0, 0.0, 0.0)
ob_rock.lineart.crease_threshold = 0.0

# ---- collection membership
col_collection.objects.link(ob_rock)

# ---- scene / render settings (as saved in the file)
scene.frame_start = 1; scene.frame_end = 250; scene.frame_set(1)
scene.render.engine = 'BLENDER_EEVEE_NEXT'
scene.cycles.use_denoising = False
scene.cycles.samples = 128
scene.cycles.sampling_pattern = 'TABULATED_SOBOL'
scene.cycles.use_adaptive_sampling = False
scene.cycles.use_light_tree = False
scene.view_settings.view_transform = 'Filmic'
bpy.context.view_layer.update()

# ---- added for rendering (the .blend has no active camera and no usable light): camera, sun
cam_auto = bpy.data.cameras.new('AutoCamera')
cam_auto.lens = 50.0
cam_auto.sensor_width = 36.0
cam_auto.clip_end = 1000.0
ob_auto_camera = bpy.data.objects.new('AutoCamera', cam_auto)
scene.collection.objects.link(ob_auto_camera)
ob_auto_camera.location = (24.122, -25.9196, 21.147)
ob_auto_camera.rotation_euler = (1.09748, -7.21219e-08, 0.694738)
scene.camera = ob_auto_camera
light_auto_sun = bpy.data.lights.new('AutoSun', 'SUN')
light_auto_sun.energy = 3.0
light_auto_sun.angle = 0.0523599
ob_auto_sun = bpy.data.objects.new('AutoSun', light_auto_sun)
scene.collection.objects.link(ob_auto_sun)
ob_auto_sun.rotation_euler = (0.872665, 0.174533, 0.523599)
bpy.context.view_layer.update()
